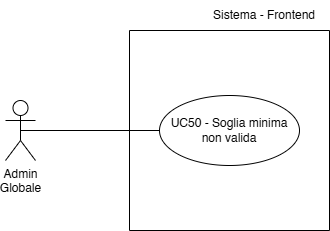

The diagram above was exported from draw.io. Its source (the exported page's mxGraphModel, read from the mxfile embedded in the PNG):
<mxGraphModel dx="924" dy="745" grid="1" gridSize="10" guides="1" tooltips="1" connect="1" arrows="1" fold="1" page="1" pageScale="1" pageWidth="827" pageHeight="1169" math="0" shadow="0">
  <root>
    <mxCell id="0" />
    <mxCell id="1" parent="0" />
    <mxCell id="7zV0bBPAs9l0oSitZ9WU-2" value="Admin&lt;div&gt;Globale&lt;/div&gt;" style="shape=umlActor;verticalLabelPosition=bottom;verticalAlign=top;html=1;" parent="1" vertex="1">
      <mxGeometry x="190" y="555" width="30" height="60" as="geometry" />
    </mxCell>
    <mxCell id="7zV0bBPAs9l0oSitZ9WU-3" value="UC50 - Soglia minima non valida" style="ellipse;whiteSpace=wrap;html=1;" parent="1" vertex="1">
      <mxGeometry x="344" y="550" width="140" height="70" as="geometry" />
    </mxCell>
    <mxCell id="7zV0bBPAs9l0oSitZ9WU-4" value="" style="endArrow=none;html=1;rounded=0;exitX=0.5;exitY=0.5;exitDx=0;exitDy=0;exitPerimeter=0;entryX=0;entryY=0.5;entryDx=0;entryDy=0;" parent="1" source="7zV0bBPAs9l0oSitZ9WU-2" target="7zV0bBPAs9l0oSitZ9WU-3" edge="1">
      <mxGeometry width="50" height="50" relative="1" as="geometry">
        <mxPoint x="390" y="580" as="sourcePoint" />
        <mxPoint x="440" y="530" as="targetPoint" />
      </mxGeometry>
    </mxCell>
    <mxCell id="qCp_SUk88sCM9teRMa7W-1" value="" style="swimlane;startSize=0;" parent="1" vertex="1">
      <mxGeometry x="314" y="485" width="200" height="200" as="geometry" />
    </mxCell>
    <mxCell id="qCp_SUk88sCM9teRMa7W-2" value="Sistema - Frontend" style="text;html=1;align=center;verticalAlign=middle;whiteSpace=wrap;rounded=0;" parent="1" vertex="1">
      <mxGeometry x="384" y="455" width="130" height="30" as="geometry" />
    </mxCell>
  </root>
</mxGraphModel>